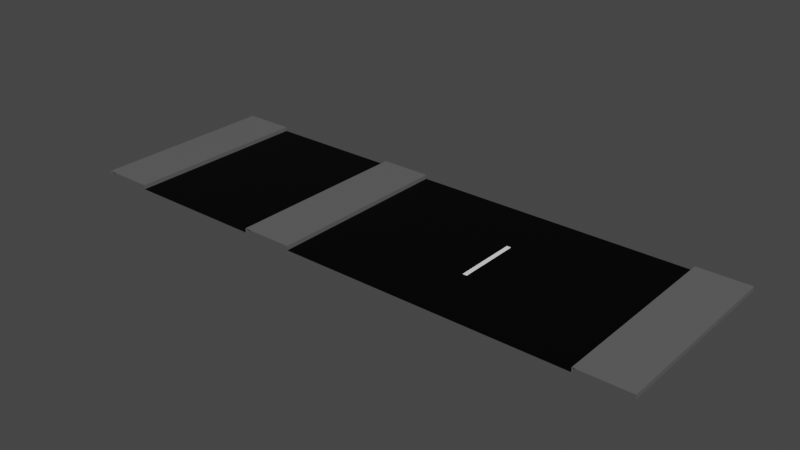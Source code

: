 # Source: road.blend  (saved by Blender 2.80.75; exported with 4.5.12 LTS)
import bpy
from mathutils import Matrix  # noqa: F401  (used for matrix-valued properties, if any)

bpy.ops.wm.read_factory_settings(use_empty=True)
scene = bpy.context.scene
scene.name = 'Scene'

# ---- collections
col_collection = bpy.data.collections.new('Collection'); scene.collection.children.link(col_collection)

# ---- images (referenced by path relative to the original .blend; pixels are not part of the script)
import os
ASSET_DIR = os.environ.get("B2B_ASSET_DIR", "")  # directory of the original .blend (textures are referenced by path, not embedded)
HERE = os.path.dirname(os.path.abspath(__file__))  # packed textures are extracted next to this script under _unpacked/

def load_image(name, relpath, width, height, colorspace="sRGB"):
    """Load a texture the original file referenced (path relative to the .blend, or extracted next to this script)."""
    p = next((c for c in (os.path.join(HERE, relpath), os.path.join(ASSET_DIR, relpath)) if relpath and os.path.exists(c)), "")
    if p:
        img = bpy.data.images.load(p, check_existing=True)
        img.name = name
    else:  # same state as the original file: an image datablock whose file is absent (Cycles renders it pink)
        img = bpy.data.images.new(name, width, height)
        img.source = "FILE"
        img.filepath = "//" + (relpath or name)
    img.colorspace_settings.name = colorspace
    return img
img_road = load_image('Road', 'road_03.png', 1024, 1024, 'sRGB')

# ---- materials (node trees are filled in below, after node groups)
mat_material_001 = bpy.data.materials.new('Material.001')
mat_material_002 = bpy.data.materials.new('Material.002')
mat_material_003 = bpy.data.materials.new('Material.003')

# ---- material node trees
mat_material_001.use_nodes = True; mat_material_001.node_tree.nodes.clear()
_N = mat_material_001.node_tree.nodes; _L = mat_material_001.node_tree.links
n0 = _N.new('ShaderNodeOutputMaterial'); n0.name = 'Material Output'; n0.location = (300, 300)
n1 = _N.new('ShaderNodeBsdfPrincipled'); n1.name = 'Principled BSDF'; n1.location = (10, 300)
n1.distribution = 'GGX'
n1.subsurface_method = 'BURLEY'
n1.inputs[0].default_value = (1.0, 1.0, 1.0, 1.0)
n1.inputs[3].default_value = 1.45
n1.inputs[27].default_value = (0.0, 0.0, 0.0, 1.0)
n1.inputs[28].default_value = 1.0
n2 = _N.new('ShaderNodeTexImage'); n2.name = 'Image Texture'; n2.location = (-4, 597)
n2.image = img_road
_L.new(n1.outputs[0], n0.inputs[0])
n0.is_active_output = True
mat_material_002.use_nodes = True; mat_material_002.node_tree.nodes.clear()
_N = mat_material_002.node_tree.nodes; _L = mat_material_002.node_tree.links
n0 = _N.new('ShaderNodeOutputMaterial'); n0.name = 'Material Output'; n0.location = (300, 300)
n1 = _N.new('ShaderNodeBsdfPrincipled'); n1.name = 'Principled BSDF'; n1.location = (10, 300)
n1.distribution = 'GGX'
n1.subsurface_method = 'BURLEY'
n1.inputs[0].default_value = (0.0, 0.0, 0.0, 1.0)
n1.inputs[3].default_value = 1.45
n1.inputs[13].default_value = 0.1261
n1.inputs[27].default_value = (0.0, 0.0, 0.0, 1.0)
n1.inputs[28].default_value = 1.0
n2 = _N.new('ShaderNodeTexImage'); n2.name = 'Image Texture'; n2.location = (24, 586)
n2.image = img_road
_L.new(n1.outputs[0], n0.inputs[0])
n0.is_active_output = True
mat_material_003.use_nodes = True; mat_material_003.node_tree.nodes.clear()
_N = mat_material_003.node_tree.nodes; _L = mat_material_003.node_tree.links
n0 = _N.new('ShaderNodeOutputMaterial'); n0.name = 'Material Output'; n0.location = (300, 300)
n1 = _N.new('ShaderNodeBsdfPrincipled'); n1.name = 'Principled BSDF'; n1.location = (10, 300)
n1.distribution = 'GGX'
n1.subsurface_method = 'BURLEY'
n1.inputs[0].default_value = (0.1193, 0.1193, 0.1193, 1.0)
n1.inputs[3].default_value = 1.45
n1.inputs[27].default_value = (0.0, 0.0, 0.0, 1.0)
n1.inputs[28].default_value = 1.0
n2 = _N.new('ShaderNodeTexImage'); n2.name = 'Image Texture'; n2.location = (20, 595)
n2.image = img_road
_L.new(n1.outputs[0], n0.inputs[0])
n0.is_active_output = True

# ---- world
world_world = bpy.data.worlds.new('World'); scene.world = world_world
world_world.use_nodes = True; world_world.node_tree.nodes.clear()
_N = world_world.node_tree.nodes; _L = world_world.node_tree.links
n0 = _N.new('ShaderNodeOutputWorld'); n0.name = 'World Output'; n0.location = (300, 300)
n1 = _N.new('ShaderNodeBackground'); n1.name = 'Background'; n1.location = (10, 300)
n1.inputs[0].default_value = (0.05088, 0.05088, 0.05088, 1.0)
_L.new(n1.outputs[0], n0.inputs[0])
n0.is_active_output = True
world_world.color = (0.05088, 0.05088, 0.05088)
world_world.use_sun_shadow = False
world_world.sun_shadow_jitter_overblur = 0.0

# ---- meshes
me_plane = bpy.data.meshes.new('Plane')
me_plane.from_pydata([(-5.614, 0.0, -1.863e-09), (-2.311, 0.0, -1.863e-09), (-5.614, 0.0, 0.1), (-6.833, 0.0, 0.1), (-6.833, 0.0, -1.863e-09), (-5.614, 1.5, -1.863e-09), (-5.614, 1.5, 0.1), (-6.833, 1.5, 0.1), (-6.833, 1.5, -1.863e-09), (-5.614, 4.5, -1.863e-09), (-5.614, 4.5, 0.1), (-6.833, 4.5, 0.1), (-6.833, 4.5, -1.863e-09), (-2.311, 3.0, -1.863e-09), (-5.614, 3.0, -1.863e-09), (-5.614, 3.0, 0.1), (-6.833, 3.0, 0.1), (-6.833, 3.0, -1.863e-09), (2.211, 0.0, -1.863e-09), (-1.092, 1.5, -1.863e-09), (2.211, 1.5, -1.863e-09), (2.211, 4.5, -1.863e-09), (-1.092, 4.5, -1.863e-09), (2.211, 3.0, -1.863e-09), (-2.311, 0.0, 0.1), (-1.092, 0.0, 0.1), (-1.092, 0.0, -1.863e-09), (-2.311, 1.5, -1.863e-09), (-2.311, 1.5, 0.1), (-1.092, 1.5, 0.1), (-2.311, 4.5, -1.863e-09), (-2.311, 4.5, 0.1), (-1.092, 4.5, 0.1), (-2.311, 3.0, 0.1), (-1.092, 3.0, 0.1), (-1.092, 3.0, -1.863e-09), (2.311, 0.0, -1.863e-09), (2.311, 1.5, -1.863e-09), (2.311, 4.5, -1.863e-09), (2.311, 3.0, -1.863e-09), (5.614, 0.0, -1.863e-09), (5.614, 1.5, -1.863e-09), (5.614, 4.5, -1.863e-09), (5.614, 3.0, -1.863e-09), (6.833, 0.0, -1.863e-09), (6.833, 1.5, -1.863e-09), (6.833, 4.5, -1.863e-09), (6.833, 3.0, -1.863e-09), (5.614, 0.0, 0.1), (5.614, 1.5, 0.1), (5.614, 4.5, 0.1), (5.614, 3.0, 0.1), (6.833, 0.0, 0.1), (6.833, 1.5, 0.1), (6.833, 4.5, 0.1), (6.833, 3.0, 0.1)], [], [(5, 14, 15, 6), (5, 6, 2, 0), (6, 7, 3, 2), (7, 8, 4, 3), (1, 27, 5, 0), (13, 14, 5, 27), (6, 15, 16, 7), (7, 16, 17, 8), (14, 9, 10, 15), (15, 10, 11, 16), (16, 11, 12, 17), (30, 9, 14, 13), (26, 18, 20, 19), (35, 19, 20, 23), (22, 35, 23, 21), (27, 28, 33, 13), (27, 1, 24, 28), (28, 24, 25, 29), (29, 25, 26, 19), (28, 29, 34, 33), (29, 19, 35, 34), (13, 33, 31, 30), (33, 34, 32, 31), (34, 35, 22, 32), (23, 20, 37, 39), (21, 23, 39, 38), (20, 18, 36, 37), (39, 37, 41, 43), (38, 39, 43, 42), (37, 36, 40, 41), (44, 45, 53, 52), (45, 47, 55, 53), (51, 49, 53, 55), (50, 51, 55, 54), (49, 48, 52, 53), (42, 43, 51, 50), (47, 46, 54, 55), (43, 41, 49, 51), (41, 40, 48, 49)])
me_plane.polygons.foreach_set('material_index', [2, 2, 2, 2, 1, 1, 2, 2, 2, 2, 2, 1, 1, 1, 1, 2, 2, 2, 2, 2, 2, 2, 2, 2, 0, 1, 1, 1, 1, 1, 2, 2, 2, 2, 2, 2, 2, 2, 2])
_uv = me_plane.uv_layers.new(name='UVMap')
_uv.uv.foreach_set('vector', [0.8452, 0.4605, 0.8452, 0.3087, 0.7702, 0.3087, 0.7702, 0.4605, 0.6144, 0.9221, 0.6144, 0.8472, 0.4625, 0.8472, 0.4625, 0.9221, 0.1528, 0.6164, 0.001001, 0.6164, 0.001001, 0.7682, 0.1528, 0.7682, 0.8452, 0.7702, 0.7702, 0.7702, 0.7702, 0.9221, 0.8452, 0.9221, 0.6144, 0.1528, 0.6144, 0.001001, 0.3087, 0.001001, 0.3087, 0.1528, 0.6144, 0.4605, 0.6144, 0.1548, 0.4625, 0.1548, 0.4625, 0.4605, 0.4605, 0.3087, 0.3087, 0.3087, 0.3087, 0.4605, 0.4605, 0.4605, 0.1548, 0.9221, 0.3067, 0.9221, 0.3067, 0.8472, 0.1548, 0.8472, 0.9221, 0.6144, 0.9221, 0.4625, 0.8472, 0.4625, 0.8472, 0.6144, 0.6144, 0.6164, 0.4625, 0.6164, 0.4625, 0.7682, 0.6144, 0.7682, 0.6164, 0.8452, 0.7682, 0.8452, 0.7682, 0.7702, 0.6164, 0.7702, 0.3067, 0.6144, 0.3067, 0.3087, 0.1548, 0.3087, 0.1548, 0.6144, 0.1548, 0.3067, 0.4605, 0.3067, 0.4605, 0.1548, 0.1548, 0.1548, 0.1528, 0.1548, 0.001001, 0.1548, 0.001001, 0.4605, 0.1528, 0.4605, 0.6144, 0.6144, 0.6144, 0.4625, 0.3087, 0.4625, 0.3087, 0.6144, 0.8452, 0.6164, 0.7702, 0.6164, 0.7702, 0.7682, 0.8452, 0.7682, 0.6164, 0.9221, 0.7682, 0.9221, 0.7682, 0.8472, 0.6164, 0.8472, 0.9221, 0.001001, 0.7702, 0.001001, 0.7702, 0.1528, 0.9221, 0.1528, 0.8452, 0.3067, 0.8452, 0.1548, 0.7702, 0.1548, 0.7702, 0.3067, 0.7682, 0.4625, 0.6164, 0.4625, 0.6164, 0.6144, 0.7682, 0.6144, 0.3067, 0.8452, 0.3067, 0.7702, 0.1548, 0.7702, 0.1548, 0.8452, 0.8452, 0.4625, 0.7702, 0.4625, 0.7702, 0.6144, 0.8452, 0.6144, 0.7682, 0.6164, 0.6164, 0.6164, 0.6164, 0.7682, 0.7682, 0.7682, 0.4605, 0.8452, 0.4605, 0.7702, 0.3087, 0.7702, 0.3087, 0.8452, 0.9221, 0.3067, 0.9221, 0.1548, 0.8472, 0.1548, 0.8472, 0.3067, 0.4625, 0.8452, 0.6144, 0.8452, 0.6144, 0.7702, 0.4625, 0.7702, 0.9221, 0.4605, 0.9221, 0.3087, 0.8472, 0.3087, 0.8472, 0.4605, 0.4605, 0.7682, 0.4605, 0.6164, 0.1548, 0.6164, 0.1548, 0.7682, 0.7682, 0.001001, 0.6164, 0.001001, 0.6164, 0.3067, 0.7682, 0.3067, 0.3067, 0.1528, 0.3067, 0.001001, 0.001001, 0.001001, 0.001001, 0.1528, 0.9221, 0.7682, 0.9221, 0.6164, 0.8472, 0.6164, 0.8472, 0.7682, 0.3087, 0.9221, 0.4605, 0.9221, 0.4605, 0.8472, 0.3087, 0.8472, 0.1528, 0.4625, 0.001001, 0.4625, 0.001001, 0.6144, 0.1528, 0.6144, 0.7682, 0.3087, 0.6164, 0.3087, 0.6164, 0.4605, 0.7682, 0.4605, 0.1528, 0.7702, 0.001001, 0.7702, 0.001001, 0.9221, 0.1528, 0.9221, 0.9221, 0.9221, 0.9221, 0.7702, 0.8472, 0.7702, 0.8472, 0.9221, 0.001001, 0.999, 0.1528, 0.999, 0.1528, 0.9241, 0.001001, 0.9241, 0.999, 0.1528, 0.999, 0.001001, 0.9241, 0.001001, 0.9241, 0.1528, 0.1548, 0.999, 0.3067, 0.999, 0.3067, 0.9241, 0.1548, 0.9241])
me_plane.materials.append(mat_material_001)
me_plane.materials.append(mat_material_002)
me_plane.materials.append(mat_material_003)
me_plane.use_remesh_preserve_volume = False
me_plane.use_remesh_preserve_attributes = False
me_plane.use_mirror_vertex_groups = False
me_plane.update()

# ---- objects
ob_plane = bpy.data.objects.new('Plane', me_plane)

# ---- transforms, parenting, visibility, modifiers, constraints
ob_plane.location = (0.0, 0.0, 0.0)
ob_plane.lineart.crease_threshold = 0.0

# ---- collection membership
col_collection.objects.link(ob_plane)

# ---- scene / render settings (as saved in the file)
scene.frame_start = 1; scene.frame_end = 10000; scene.frame_set(0)
scene.render.engine = 'CYCLES'
scene.render.image_settings.file_format = 'FFMPEG'
scene.render.image_settings.color_mode = 'RGB'
scene.render.image_settings.compression = 0
scene.render.fps = 3
scene.render.fps_base = 0.1
scene.cycles.use_denoising = False
scene.cycles.samples = 128
scene.cycles.sampling_pattern = 'TABULATED_SOBOL'
scene.cycles.use_adaptive_sampling = False
scene.cycles.use_light_tree = False
scene.view_settings.look = 'High Contrast'
scene.view_settings.view_transform = 'Filmic'
bpy.context.view_layer.update()

# ---- added for rendering (the .blend has no active camera and no usable light): camera, sun
cam_auto = bpy.data.cameras.new('AutoCamera')
cam_auto.lens = 50.0
cam_auto.sensor_width = 36.0
cam_auto.clip_end = 1000.0
ob_auto_camera = bpy.data.objects.new('AutoCamera', cam_auto)
scene.collection.objects.link(ob_auto_camera)
ob_auto_camera.location = (13.3123, -13.7248, 10.6998)
ob_auto_camera.rotation_euler = (1.09748, -7.21219e-08, 0.694738)
scene.camera = ob_auto_camera
light_auto_sun = bpy.data.lights.new('AutoSun', 'SUN')
light_auto_sun.energy = 3.0
light_auto_sun.angle = 0.0523599
ob_auto_sun = bpy.data.objects.new('AutoSun', light_auto_sun)
scene.collection.objects.link(ob_auto_sun)
ob_auto_sun.rotation_euler = (0.872665, 0.174533, 0.523599)
bpy.context.view_layer.update()
